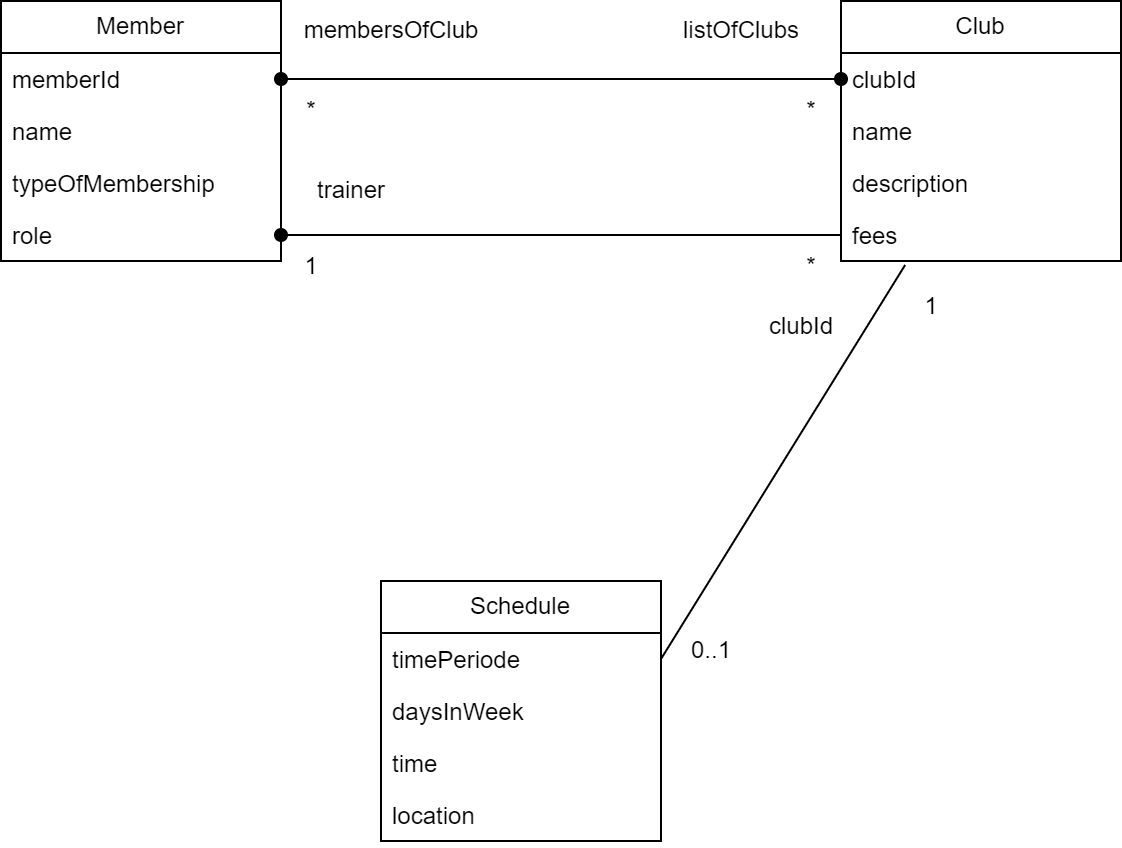

The diagram above was exported from draw.io. Its source (the exported page's mxGraphModel, read from the mxfile embedded in the PNG):
<mxGraphModel dx="1393" dy="766" grid="1" gridSize="10" guides="1" tooltips="1" connect="1" arrows="1" fold="1" page="1" pageScale="1" pageWidth="827" pageHeight="1169" math="0" shadow="0">
  <root>
    <mxCell id="0" />
    <mxCell id="1" parent="0" />
    <mxCell id="9dghq6FsNL-RzNGUjoit-1" value="Member" style="swimlane;fontStyle=0;childLayout=stackLayout;horizontal=1;startSize=26;fillColor=none;horizontalStack=0;resizeParent=1;resizeParentMax=0;resizeLast=0;collapsible=1;marginBottom=0;whiteSpace=wrap;html=1;" vertex="1" parent="1">
      <mxGeometry x="90" y="90" width="140" height="130" as="geometry" />
    </mxCell>
    <mxCell id="9dghq6FsNL-RzNGUjoit-2" value="memberId" style="text;strokeColor=none;fillColor=none;align=left;verticalAlign=top;spacingLeft=4;spacingRight=4;overflow=hidden;rotatable=0;points=[[0,0.5],[1,0.5]];portConstraint=eastwest;whiteSpace=wrap;html=1;" vertex="1" parent="9dghq6FsNL-RzNGUjoit-1">
      <mxGeometry y="26" width="140" height="26" as="geometry" />
    </mxCell>
    <mxCell id="9dghq6FsNL-RzNGUjoit-3" value="name" style="text;strokeColor=none;fillColor=none;align=left;verticalAlign=top;spacingLeft=4;spacingRight=4;overflow=hidden;rotatable=0;points=[[0,0.5],[1,0.5]];portConstraint=eastwest;whiteSpace=wrap;html=1;" vertex="1" parent="9dghq6FsNL-RzNGUjoit-1">
      <mxGeometry y="52" width="140" height="26" as="geometry" />
    </mxCell>
    <mxCell id="9dghq6FsNL-RzNGUjoit-4" value="typeOfMembership" style="text;strokeColor=none;fillColor=none;align=left;verticalAlign=top;spacingLeft=4;spacingRight=4;overflow=hidden;rotatable=0;points=[[0,0.5],[1,0.5]];portConstraint=eastwest;whiteSpace=wrap;html=1;" vertex="1" parent="9dghq6FsNL-RzNGUjoit-1">
      <mxGeometry y="78" width="140" height="26" as="geometry" />
    </mxCell>
    <mxCell id="9dghq6FsNL-RzNGUjoit-13" value="role" style="text;strokeColor=none;fillColor=none;align=left;verticalAlign=top;spacingLeft=4;spacingRight=4;overflow=hidden;rotatable=0;points=[[0,0.5],[1,0.5]];portConstraint=eastwest;whiteSpace=wrap;html=1;" vertex="1" parent="9dghq6FsNL-RzNGUjoit-1">
      <mxGeometry y="104" width="140" height="26" as="geometry" />
    </mxCell>
    <mxCell id="9dghq6FsNL-RzNGUjoit-5" value="Club" style="swimlane;fontStyle=0;childLayout=stackLayout;horizontal=1;startSize=26;fillColor=none;horizontalStack=0;resizeParent=1;resizeParentMax=0;resizeLast=0;collapsible=1;marginBottom=0;whiteSpace=wrap;html=1;" vertex="1" parent="1">
      <mxGeometry x="510" y="90" width="140" height="130" as="geometry" />
    </mxCell>
    <mxCell id="9dghq6FsNL-RzNGUjoit-6" value="clubId" style="text;strokeColor=none;fillColor=none;align=left;verticalAlign=top;spacingLeft=4;spacingRight=4;overflow=hidden;rotatable=0;points=[[0,0.5],[1,0.5]];portConstraint=eastwest;whiteSpace=wrap;html=1;" vertex="1" parent="9dghq6FsNL-RzNGUjoit-5">
      <mxGeometry y="26" width="140" height="26" as="geometry" />
    </mxCell>
    <mxCell id="9dghq6FsNL-RzNGUjoit-7" value="name" style="text;strokeColor=none;fillColor=none;align=left;verticalAlign=top;spacingLeft=4;spacingRight=4;overflow=hidden;rotatable=0;points=[[0,0.5],[1,0.5]];portConstraint=eastwest;whiteSpace=wrap;html=1;" vertex="1" parent="9dghq6FsNL-RzNGUjoit-5">
      <mxGeometry y="52" width="140" height="26" as="geometry" />
    </mxCell>
    <mxCell id="9dghq6FsNL-RzNGUjoit-8" value="description" style="text;strokeColor=none;fillColor=none;align=left;verticalAlign=top;spacingLeft=4;spacingRight=4;overflow=hidden;rotatable=0;points=[[0,0.5],[1,0.5]];portConstraint=eastwest;whiteSpace=wrap;html=1;" vertex="1" parent="9dghq6FsNL-RzNGUjoit-5">
      <mxGeometry y="78" width="140" height="26" as="geometry" />
    </mxCell>
    <mxCell id="9dghq6FsNL-RzNGUjoit-19" value="fees" style="text;strokeColor=none;fillColor=none;align=left;verticalAlign=top;spacingLeft=4;spacingRight=4;overflow=hidden;rotatable=0;points=[[0,0.5],[1,0.5]];portConstraint=eastwest;whiteSpace=wrap;html=1;" vertex="1" parent="9dghq6FsNL-RzNGUjoit-5">
      <mxGeometry y="104" width="140" height="26" as="geometry" />
    </mxCell>
    <mxCell id="9dghq6FsNL-RzNGUjoit-9" value="Schedule" style="swimlane;fontStyle=0;childLayout=stackLayout;horizontal=1;startSize=26;fillColor=none;horizontalStack=0;resizeParent=1;resizeParentMax=0;resizeLast=0;collapsible=1;marginBottom=0;whiteSpace=wrap;html=1;" vertex="1" parent="1">
      <mxGeometry x="280" y="380" width="140" height="130" as="geometry" />
    </mxCell>
    <mxCell id="9dghq6FsNL-RzNGUjoit-10" value="timePeriode" style="text;strokeColor=none;fillColor=none;align=left;verticalAlign=top;spacingLeft=4;spacingRight=4;overflow=hidden;rotatable=0;points=[[0,0.5],[1,0.5]];portConstraint=eastwest;whiteSpace=wrap;html=1;" vertex="1" parent="9dghq6FsNL-RzNGUjoit-9">
      <mxGeometry y="26" width="140" height="26" as="geometry" />
    </mxCell>
    <mxCell id="9dghq6FsNL-RzNGUjoit-11" value="daysInWeek" style="text;strokeColor=none;fillColor=none;align=left;verticalAlign=top;spacingLeft=4;spacingRight=4;overflow=hidden;rotatable=0;points=[[0,0.5],[1,0.5]];portConstraint=eastwest;whiteSpace=wrap;html=1;" vertex="1" parent="9dghq6FsNL-RzNGUjoit-9">
      <mxGeometry y="52" width="140" height="26" as="geometry" />
    </mxCell>
    <mxCell id="9dghq6FsNL-RzNGUjoit-12" value="time" style="text;strokeColor=none;fillColor=none;align=left;verticalAlign=top;spacingLeft=4;spacingRight=4;overflow=hidden;rotatable=0;points=[[0,0.5],[1,0.5]];portConstraint=eastwest;whiteSpace=wrap;html=1;" vertex="1" parent="9dghq6FsNL-RzNGUjoit-9">
      <mxGeometry y="78" width="140" height="26" as="geometry" />
    </mxCell>
    <mxCell id="9dghq6FsNL-RzNGUjoit-33" value="location" style="text;strokeColor=none;fillColor=none;align=left;verticalAlign=top;spacingLeft=4;spacingRight=4;overflow=hidden;rotatable=0;points=[[0,0.5],[1,0.5]];portConstraint=eastwest;whiteSpace=wrap;html=1;" vertex="1" parent="9dghq6FsNL-RzNGUjoit-9">
      <mxGeometry y="104" width="140" height="26" as="geometry" />
    </mxCell>
    <mxCell id="9dghq6FsNL-RzNGUjoit-17" value="" style="endArrow=oval;html=1;rounded=0;exitX=1;exitY=0.5;exitDx=0;exitDy=0;entryX=0;entryY=0.5;entryDx=0;entryDy=0;endFill=1;startArrow=oval;startFill=1;" edge="1" parent="1" source="9dghq6FsNL-RzNGUjoit-2" target="9dghq6FsNL-RzNGUjoit-6">
      <mxGeometry relative="1" as="geometry">
        <mxPoint x="280" y="150" as="sourcePoint" />
        <mxPoint x="470" y="120" as="targetPoint" />
      </mxGeometry>
    </mxCell>
    <mxCell id="9dghq6FsNL-RzNGUjoit-18" value="listOfClubs" style="text;html=1;align=center;verticalAlign=middle;resizable=0;points=[];autosize=1;strokeColor=none;fillColor=none;" vertex="1" parent="1">
      <mxGeometry x="420" y="90" width="80" height="30" as="geometry" />
    </mxCell>
    <mxCell id="9dghq6FsNL-RzNGUjoit-21" value="*" style="text;html=1;align=center;verticalAlign=middle;resizable=0;points=[];autosize=1;strokeColor=none;fillColor=none;" vertex="1" parent="1">
      <mxGeometry x="230" y="130" width="30" height="30" as="geometry" />
    </mxCell>
    <mxCell id="9dghq6FsNL-RzNGUjoit-22" value="*" style="text;html=1;align=center;verticalAlign=middle;resizable=0;points=[];autosize=1;strokeColor=none;fillColor=none;" vertex="1" parent="1">
      <mxGeometry x="480" y="130" width="30" height="30" as="geometry" />
    </mxCell>
    <mxCell id="9dghq6FsNL-RzNGUjoit-23" value="" style="endArrow=none;html=1;rounded=0;exitX=1;exitY=0.5;exitDx=0;exitDy=0;entryX=0;entryY=0.5;entryDx=0;entryDy=0;startArrow=oval;startFill=1;" edge="1" parent="1" source="9dghq6FsNL-RzNGUjoit-13" target="9dghq6FsNL-RzNGUjoit-19">
      <mxGeometry relative="1" as="geometry">
        <mxPoint x="250" y="190" as="sourcePoint" />
        <mxPoint x="530" y="190" as="targetPoint" />
      </mxGeometry>
    </mxCell>
    <mxCell id="9dghq6FsNL-RzNGUjoit-24" value="trainer" style="text;html=1;align=center;verticalAlign=middle;resizable=0;points=[];autosize=1;strokeColor=none;fillColor=none;" vertex="1" parent="1">
      <mxGeometry x="235" y="170" width="60" height="30" as="geometry" />
    </mxCell>
    <mxCell id="9dghq6FsNL-RzNGUjoit-25" value="1" style="text;html=1;align=center;verticalAlign=middle;resizable=0;points=[];autosize=1;strokeColor=none;fillColor=none;" vertex="1" parent="1">
      <mxGeometry x="230" y="208" width="30" height="30" as="geometry" />
    </mxCell>
    <mxCell id="9dghq6FsNL-RzNGUjoit-26" value="*" style="text;html=1;align=center;verticalAlign=middle;resizable=0;points=[];autosize=1;strokeColor=none;fillColor=none;" vertex="1" parent="1">
      <mxGeometry x="480" y="208" width="30" height="30" as="geometry" />
    </mxCell>
    <mxCell id="9dghq6FsNL-RzNGUjoit-27" value="membersOfClub" style="text;html=1;align=center;verticalAlign=middle;resizable=0;points=[];autosize=1;strokeColor=none;fillColor=none;" vertex="1" parent="1">
      <mxGeometry x="230" y="90" width="110" height="30" as="geometry" />
    </mxCell>
    <mxCell id="9dghq6FsNL-RzNGUjoit-29" style="rounded=0;orthogonalLoop=1;jettySize=auto;html=1;exitX=1;exitY=0.5;exitDx=0;exitDy=0;entryX=0.229;entryY=1.077;entryDx=0;entryDy=0;entryPerimeter=0;endArrow=none;endFill=0;" edge="1" parent="1" source="9dghq6FsNL-RzNGUjoit-10" target="9dghq6FsNL-RzNGUjoit-19">
      <mxGeometry relative="1" as="geometry" />
    </mxCell>
    <mxCell id="9dghq6FsNL-RzNGUjoit-30" value="0..1" style="text;html=1;align=center;verticalAlign=middle;resizable=0;points=[];autosize=1;strokeColor=none;fillColor=none;" vertex="1" parent="1">
      <mxGeometry x="425" y="400" width="40" height="30" as="geometry" />
    </mxCell>
    <mxCell id="9dghq6FsNL-RzNGUjoit-31" value="1" style="text;html=1;align=center;verticalAlign=middle;resizable=0;points=[];autosize=1;strokeColor=none;fillColor=none;" vertex="1" parent="1">
      <mxGeometry x="540" y="228" width="30" height="30" as="geometry" />
    </mxCell>
    <mxCell id="9dghq6FsNL-RzNGUjoit-32" value="clubId" style="text;html=1;align=center;verticalAlign=middle;resizable=0;points=[];autosize=1;strokeColor=none;fillColor=none;" vertex="1" parent="1">
      <mxGeometry x="460" y="238" width="60" height="30" as="geometry" />
    </mxCell>
  </root>
</mxGraphModel>